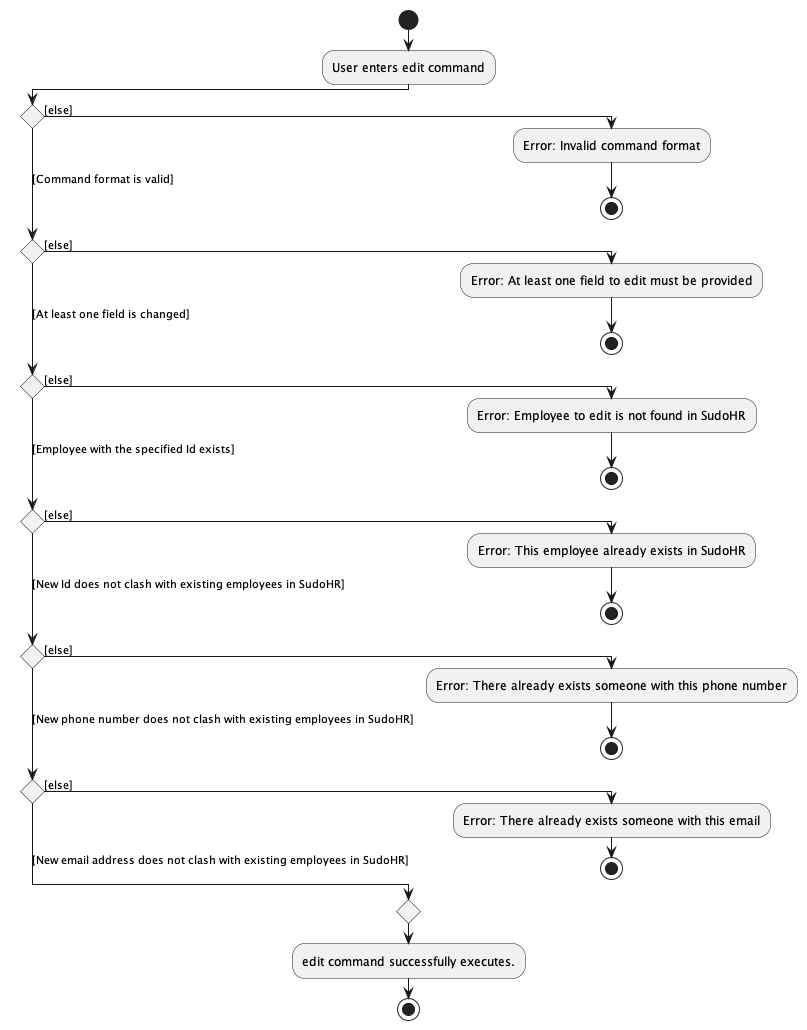

The diagram above was rendered by PlantUML. Its source (embedded in the PNG):
@startuml
!pragma useVerticalIf on
start
:User enters edit command;
if () then ([else])
  :Error: Invalid command format;
  stop
([Command format is valid] )elseif () then ([else])
  :Error: At least one field to edit must be provided;
   stop
([At least one field is changed]) elseif () then ([else])
  :Error: Employee to edit is not found in SudoHR;
   stop
([Employee with the specified Id exists]) elseif () then ([else])
   :Error: This employee already exists in SudoHR;
   stop
([New Id does not clash with existing employees in SudoHR]) elseif() then ([else])
   :Error: There already exists someone with this phone number;
   stop
([New phone number does not clash with existing employees in SudoHR]) elseif() then ([else])
   :Error: There already exists someone with this email;
   stop

else ([New email address does not clash with existing employees in SudoHR])

endif
  :edit command successfully executes.;
stop

@enduml